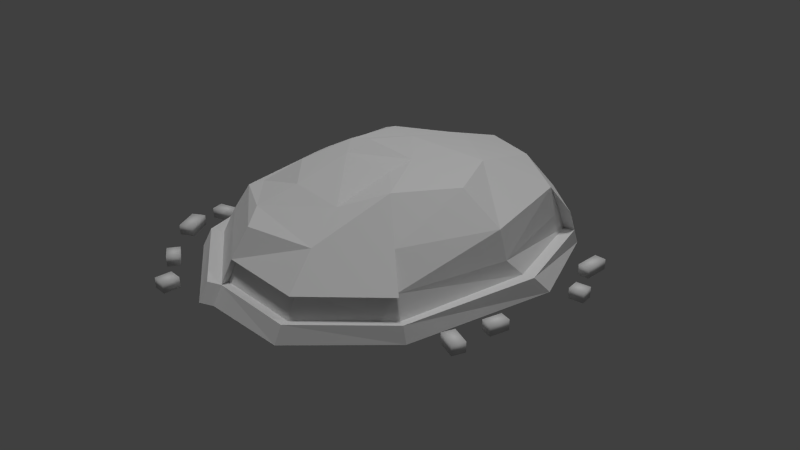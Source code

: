 # Source: quarry_1.blend  (saved by Blender 2.76.0; exported with 4.5.12 LTS)
import bpy
from mathutils import Matrix  # noqa: F401  (used for matrix-valued properties, if any)

bpy.ops.wm.read_factory_settings(use_empty=True)
scene = bpy.context.scene
scene.name = 'Scene'

# ---- collections
col_collection_1 = bpy.data.collections.new('Collection 1'); scene.collection.children.link(col_collection_1)

# ---- materials (node trees are filled in below, after node groups)
mat_material = bpy.data.materials.new('Material')
mat_material.alpha_threshold = 0.0
mat_material.use_transparent_shadow = False
mat_material.roughness = 0.5
mat_material.line_color = (0.0, 0.0, 0.0, 1.0)

# ---- material node trees

# ---- world
world_world = bpy.data.worlds.new('World'); scene.world = world_world
world_world.color = (0.05088, 0.05088, 0.05088)
world_world.use_sun_shadow = False
world_world.sun_shadow_jitter_overblur = 0.0
world_world.cycles.sampling_method = 'MANUAL'
world_world.cycles.sample_map_resolution = 256

# ---- cameras
cam_camera = bpy.data.cameras.new('Camera')
cam_camera.clip_end = 100.0
cam_camera.lens = 35.0
cam_camera.sensor_width = 32.0
cam_camera.sensor_height = 18.0
cam_camera.ortho_scale = 7.314
cam_camera.dof.focus_distance = 0.0
cam_camera.dof.aperture_fstop = 128.0

# ---- lights
light_hemi = bpy.data.lights.new('Hemi', 'SUN')
light_hemi.transmission_factor = 0.0
light_hemi.angle = 0.1993
light_hemi.energy = 1.0
light_hemi.shadow_buffer_clip_start = 0.5
light_hemi.shadow_soft_size = 0.1
light_hemi.shadow_cascade_max_distance = 1000.0
light_hemi.cycles.use_multiple_importance_sampling = False
light_lamp = bpy.data.lights.new('Lamp', 'POINT')
light_lamp.transmission_factor = 0.0
light_lamp.cutoff_distance = 30.0
light_lamp.energy = 100.0
light_lamp.shadow_buffer_clip_start = 1.001
light_lamp.shadow_soft_size = 0.1
light_lamp.shadow_maximum_resolution = 0.006
light_lamp.use_absolute_resolution = True
light_lamp.cycles.use_multiple_importance_sampling = False

# ---- meshes
me_cube = bpy.data.meshes.new('Cube')
me_cube.from_pydata([(1.78, -1.119, 2.98e-08), (-1.559, -1.361, 2.98e-08), (-1.373, 1.923, 2.98e-08), (1.627, 2.13, 2.98e-08), (1.627, -1.077, 0.5027), (-1.486, -1.077, 0.5027), (-1.584, 2.063, 0.5027), (1.627, 1.923, 0.5027), (-0.3544, -1.874, 0.5027), (-0.3544, -2.174, 2.98e-08), (0.127, 2.674, 2.98e-08), (-0.4287, 2.733, 0.5027), (-2.038, 0.4225, 0.5027), (-2.038, 0.4225, 2.98e-08), (2.166, 0.8587, 2.98e-08), (1.847, 0.4222, 0.4646), (0.7853, -1.898, 0.5027), (0.7992, -2.144, 2.98e-08), (-0.3114, -1.637, 0.8567), (-1.312, -0.932, 0.8567), (1.756, 0.3923, 0.8471), (1.441, 1.721, 0.8567), (-1.59, 0.3701, 0.8567), (-1.631, 1.733, 0.8567), (-0.2815, 2.617, 0.8567), (0.6181, -1.445, 0.8567), (1.276, -0.8032, 0.8567), (-0.5306, -1.348, 0.957), (-1.158, -0.8032, 0.9206), (-0.3292, -0.8871, 1.159), (-0.764, -0.4729, 1.233), (1.248, 0.307, 1.233), (0.8544, 1.087, 1.233), (-1.219, 0.307, 1.059), (-0.8149, 1.16, 1.233), (-0.2144, 1.911, 1.085), (0.4168, -0.8993, 1.104), (0.8544, -0.4729, 1.283), (-0.1138, 0.8084, 1.37), (-0.4283, 0.05277, 1.457), (0.4099, -0.06214, 1.286), (0.4002, 0.307, 1.343), (-0.207, -0.2062, 1.4), (-0.1748, 0.1434, 1.492), (0.5128, 2.379, 0.8567), (0.9304, 2.458, 0.5027), (0.7933, -2.039, 0.2134), (1.717, -1.102, 0.2066), (-0.3544, -2.039, 0.2274), (-1.528, -1.24, 0.2144), (-2.038, 0.4225, 0.2441), (-0.4983, -2.277, 0.02703), (-1.703, -1.463, 0.02703), (-2.182, 0.3204, 0.02703), (-0.4983, -2.141, 0.2545), (-1.672, -1.342, 0.2414), (-2.182, 0.3204, 0.2711), (1.607, -1.041, 0.1823), (1.517, -1.017, 0.4784), (0.7328, -1.772, 0.4747), (-0.4069, -1.749, 0.4747), (-0.4069, -1.913, 0.1994), (0.7408, -1.914, 0.1853), (1.627, 2.043, 0.2108), (2.089, 0.6447, 0.2466), (1.459, 1.918, 0.4821), (1.459, 2.038, 0.1902), (1.922, 0.6403, 0.226), (2.214, -0.07412, 2.98e-08), (2.214, -0.07412, 0.1396), (2.362, -0.1111, 2.98e-08), (2.362, -0.1111, 0.1396), (2.152, -0.3217, 2.98e-08), (2.152, -0.3217, 0.1396), (2.301, -0.3587, 2.98e-08), (2.301, -0.3587, 0.1396), (2.143, 1.78, 2.98e-08), (2.143, 1.78, 0.1396), (2.296, 1.78, 2.98e-08), (2.296, 1.78, 0.1396), (2.143, 1.44, 2.98e-08), (2.143, 1.44, 0.1396), (2.296, 1.44, 2.98e-08), (2.296, 1.44, 0.1396), (2.377, 1.071, 2.98e-08), (2.377, 1.071, 0.1396), (2.568, 1.101, 2.98e-08), (2.568, 1.101, 0.1396), (2.403, 0.8993, 2.98e-08), (2.403, 0.8993, 0.1396), (2.594, 0.9283, 2.98e-08), (2.594, 0.9283, 0.1396), (2.076, -0.671, 2.98e-08), (2.076, -0.671, 0.1396), (2.324, -0.7647, 2.98e-08), (2.324, -0.7647, 0.1396), (2.014, -0.834, 2.98e-08), (2.014, -0.834, 0.1396), (2.263, -0.9277, 2.98e-08), (2.263, -0.9277, 0.1396), (-2.353, -0.1325, 2.98e-08), (-2.353, -0.1325, 0.1396), (-2.159, -0.1325, 2.98e-08), (-2.159, -0.1325, 0.1396), (-2.353, -0.3067, 2.98e-08), (-2.353, -0.3067, 0.1396), (-2.159, -0.3067, 2.98e-08), (-2.159, -0.3067, 0.1396), (-2.433, -1.172, 2.98e-08), (-2.433, -1.172, 0.1396), (-2.267, -1.074, 2.98e-08), (-2.267, -1.074, 0.1396), (-2.245, -1.488, 2.98e-08), (-2.245, -1.488, 0.1396), (-2.079, -1.389, 2.98e-08), (-2.079, -1.389, 0.1396), (-1.689, -1.801, 2.98e-08), (-1.689, -1.801, 0.1396), (-1.481, -1.93, 2.98e-08), (-1.481, -1.93, 0.1396), (-1.781, -1.95, 2.98e-08), (-1.781, -1.95, 0.1396), (-1.572, -2.078, 2.98e-08), (-1.572, -2.078, 0.1396), (-1.197, -2.219, 2.98e-08), (-1.197, -2.219, 0.1396), (-1.004, -2.223, 2.98e-08), (-1.004, -2.223, 0.1396), (-1.202, -2.442, 2.98e-08), (-1.202, -2.442, 0.1396), (-1.009, -2.447, 2.98e-08), (-1.009, -2.447, 0.1396), (-2.43, -0.7076, 2.98e-08), (-2.43, -0.7076, 0.1396), (-2.132, -0.6189, 2.98e-08), (-2.132, -0.6189, 0.1396), (-2.38, -0.8746, 2.98e-08), (-2.38, -0.8746, 0.1396), (-2.082, -0.7858, 2.98e-08), (-2.082, -0.7858, 0.1396), (-0.9688, 2.442, 0.291), (-1.836, 1.293, 0.2512), (-1.764, 1.306, 0.7414), (-0.9425, 2.335, 0.677), (-0.9898, 2.153, 0.8567)], [], [(0, 17, 9, 1, 13, 2, 10, 3, 14), (63, 7, 65, 66), (0, 47, 46, 17), (49, 5, 12, 50), (10, 2, 140), (64, 14, 3, 63), (48, 8, 5, 49), (7, 63, 3, 45), (2, 13, 141), (47, 0, 14, 64), (17, 46, 48, 9), (19, 18, 27, 28), (24, 11, 143), (6, 12, 142), (16, 4, 26, 25), (45, 11, 24), (12, 5, 19, 22), (5, 8, 18, 19), (8, 16, 25, 18), (27, 25, 36, 29), (23, 22, 33, 34), (44, 24, 35), (38, 32, 35), (28, 27, 29, 30), (25, 26, 37, 36), (18, 25, 27), (22, 28, 30, 33), (26, 4, 58), (22, 19, 28), (144, 23, 34), (36, 37, 40), (40, 41, 42), (37, 31, 41, 40), (39, 38, 35, 34), (32, 38, 41), (39, 42, 43), (31, 32, 41), (36, 40, 42, 29), (30, 39, 33), (29, 42, 39, 30), (39, 34, 33), (42, 41, 43), (41, 38, 43), (38, 39, 43), (45, 44, 21), (44, 35, 32), (21, 44, 32), (10, 11, 45), (3, 10, 45), (44, 45, 24), (7, 45, 21), (46, 47, 57, 62), (49, 50, 56, 55), (1, 9, 51, 52), (51, 54, 55, 52), (52, 55, 56, 53), (48, 49, 55, 54), (9, 48, 54, 51), (50, 13, 53, 56), (13, 1, 52, 53), (57, 58, 59, 62), (62, 59, 60, 61), (4, 16, 59, 58), (48, 46, 62, 61), (8, 48, 61, 60), (16, 8, 60, 59), (15, 67, 66, 65), (64, 63, 66, 67), (47, 64, 67, 57), (58, 57, 67, 15), (7, 21, 65), (58, 15, 20, 26), (69, 71, 70, 68), (71, 75, 74, 70), (75, 73, 72, 74), (73, 69, 68, 72), (68, 70, 74, 72), (73, 75, 71, 69), (77, 79, 78, 76), (79, 83, 82, 78), (83, 81, 80, 82), (81, 77, 76, 80), (76, 78, 82, 80), (81, 83, 79, 77), (85, 87, 86, 84), (87, 91, 90, 86), (91, 89, 88, 90), (89, 85, 84, 88), (84, 86, 90, 88), (89, 91, 87, 85), (93, 95, 94, 92), (95, 99, 98, 94), (99, 97, 96, 98), (97, 93, 92, 96), (92, 94, 98, 96), (97, 99, 95, 93), (101, 103, 102, 100), (103, 107, 106, 102), (107, 105, 104, 106), (105, 101, 100, 104), (100, 102, 106, 104), (105, 107, 103, 101), (109, 111, 110, 108), (111, 115, 114, 110), (115, 113, 112, 114), (113, 109, 108, 112), (108, 110, 114, 112), (113, 115, 111, 109), (117, 119, 118, 116), (119, 123, 122, 118), (123, 121, 120, 122), (121, 117, 116, 120), (116, 118, 122, 120), (121, 123, 119, 117), (125, 127, 126, 124), (127, 131, 130, 126), (131, 129, 128, 130), (129, 125, 124, 128), (124, 126, 130, 128), (129, 131, 127, 125), (133, 135, 134, 132), (135, 139, 138, 134), (139, 137, 136, 138), (137, 133, 132, 136), (132, 134, 138, 136), (137, 139, 135, 133), (2, 6, 140), (6, 23, 144, 143), (12, 22, 142), (13, 50, 12, 141), (6, 11, 140), (11, 10, 140), (141, 12, 6), (6, 2, 141), (22, 23, 142), (23, 6, 142), (24, 144, 35), (143, 144, 24), (11, 6, 143), (144, 34, 35), (20, 21, 32, 31), (26, 20, 31, 37), (15, 65, 21, 20)])
me_cube.polygons.foreach_set('use_smooth', [0, 0, 0, 0, 0, 0, 0, 0, 0, 0, 0, 0, 0, 0, 0, 0, 0, 0, 0, 0, 0, 0, 0, 0, 0, 0, 0, 0, 0, 0, 0, 0, 0, 0, 0, 0, 0, 0, 0, 0, 0, 0, 0, 0, 0, 0, 0, 0, 0, 0, 0, 0, 0, 0, 0, 0, 0, 0, 0, 0, 0, 0, 0, 0, 0, 0, 0, 0, 0, 0, 0, 0, 1, 1, 1, 1, 1, 1, 1, 1, 1, 1, 1, 1, 1, 1, 1, 1, 1, 1, 1, 1, 1, 1, 1, 1, 1, 1, 1, 1, 1, 1, 1, 1, 1, 1, 1, 1, 1, 1, 1, 1, 1, 1, 1, 1, 1, 1, 1, 1, 1, 1, 1, 1, 1, 1, 0, 0, 0, 0, 0, 0, 0, 0, 0, 0, 0, 0, 0, 0, 0, 0, 0])
_uv = me_cube.uv_layers.new(name='UVMap')
_uv.uv.foreach_set('vector', [0.6356, 9.333e-05, 0.9104, 0.1213, 0.9999, 0.3487, 0.9249, 0.6472, 0.6046, 0.8713, 0.2581, 0.8473, 9.644e-05, 0.6031, 9.333e-05, 0.2652, 0.2141, 0.06607, 3.865, 0.6067, 3.602, 0.6474, 3.599, 0.587, 3.738, 0.5388, 2.808, -0.6967, 2.759, -0.5219, 2.119, -0.5277, 2.024, -0.6967, 1.675, 0.5859, 1.825, 0.6095, 2.033, 1.215, 1.865, 1.31, 3.67, 1.707, 2.589, 2.018, 2.943, 1.64, 3.516, -0.1202, 3.712, -0.1894, 4.095, 0.5797, 3.865, 0.6067, 1.749, -0.06785, 1.904, 0.06322, 1.825, 0.6095, 1.675, 0.5859, 3.602, 0.6474, 3.865, 0.6067, 4.095, 0.5797, 3.551, 1.016, 2.589, 2.018, 1.631, 1.452, 2.26, 1.548, 2.759, -0.5219, 2.808, -0.6967, 3.712, -0.1894, 3.516, -0.1202, 2.024, -0.6967, 2.119, -0.5277, 1.749, -0.06785, 1.492, -0.1817, 2.039, 0.5953, 2.118, 0.2074, 2.155, 0.332, 2.112, 0.5954, 3.1, 1.237, 3.165, 1.446, 2.888, 1.389, 2.628, 1.544, 2.033, 1.215, 2.426, 1.28, 2.304, -0.1994, 2.636, -0.2213, 2.721, -0.01497, 2.393, 0.02645, 3.551, 1.016, 3.165, 1.446, 3.1, 1.237, 2.033, 1.215, 1.825, 0.6095, 2.039, 0.5953, 2.225, 1.007, 1.825, 0.6095, 1.904, 0.06322, 2.118, 0.2074, 2.039, 0.5953, 1.904, 0.06322, 2.304, -0.1994, 2.393, 0.02645, 2.118, 0.2074, 2.155, 0.332, 2.393, 0.02645, 2.489, 0.2284, 2.326, 0.4065, 2.581, 1.304, 2.225, 1.007, 2.34, 0.8795, 2.646, 0.9652, 3.268, 1.01, 3.1, 1.237, 2.951, 1.028, 2.73, 0.7338, 3.018, 0.59, 2.951, 1.028, 2.112, 0.5954, 2.155, 0.332, 2.326, 0.4065, 2.329, 0.5892, 2.393, 0.02645, 2.721, -0.01497, 2.687, 0.2625, 2.489, 0.2284, 2.118, 0.2074, 2.393, 0.02645, 2.155, 0.332, 2.225, 1.007, 2.112, 0.5954, 2.329, 0.5892, 2.34, 0.8795, 2.721, -0.01497, 2.636, -0.2213, 2.669, -0.259, 2.225, 1.007, 2.039, 0.5953, 2.112, 0.5954, 2.82, 1.289, 2.581, 1.304, 2.646, 0.9652, 2.489, 0.2284, 2.687, 0.2625, 2.666, 0.4314, 2.666, 0.4314, 2.74, 0.5153, 2.512, 0.538, 2.687, 0.2625, 2.919, 0.3324, 2.74, 0.5153, 2.666, 0.4314, 2.522, 0.6371, 2.73, 0.7338, 2.951, 1.028, 2.646, 0.9652, 3.018, 0.59, 2.73, 0.7338, 2.74, 0.5153, 2.522, 0.6371, 2.512, 0.538, 2.588, 0.6066, 2.919, 0.3324, 3.018, 0.59, 2.74, 0.5153, 2.489, 0.2284, 2.666, 0.4314, 2.512, 0.538, 2.326, 0.4065, 2.329, 0.5892, 2.522, 0.6371, 2.34, 0.8795, 2.326, 0.4065, 2.512, 0.538, 2.522, 0.6371, 2.329, 0.5892, 2.522, 0.6371, 2.646, 0.9652, 2.34, 0.8795, 2.512, 0.538, 2.74, 0.5153, 2.588, 0.6066, 2.74, 0.5153, 2.73, 0.7338, 2.588, 0.6066, 2.73, 0.7338, 2.522, 0.6371, 2.588, 0.6066, 3.551, 1.016, 3.268, 1.01, 3.38, 0.6178, 3.268, 1.01, 2.951, 1.028, 3.018, 0.59, 3.38, 0.6178, 3.268, 1.01, 3.018, 0.59, 3.67, 1.707, 3.165, 1.446, 3.551, 1.016, 4.095, 0.5797, 3.67, 1.707, 3.551, 1.016, 3.268, 1.01, 3.551, 1.016, 3.1, 1.237, 3.602, 0.6474, 3.551, 1.016, 3.38, 0.6178, 2.119, -0.5277, 2.759, -0.5219, 2.745, -0.4645, 2.143, -0.4679, 1.675, 0.5859, 1.865, 1.31, 1.782, 1.242, 1.585, 0.5945, 1.307, 0.5712, 1.492, -0.1817, 1.528, -0.03177, 1.411, 0.5675, 1.528, -0.03177, 1.673, 0.007968, 1.585, 0.5945, 1.411, 0.5675, 1.411, 0.5675, 1.585, 0.5945, 1.782, 1.242, 1.661, 1.326, 1.749, -0.06785, 1.675, 0.5859, 1.585, 0.5945, 1.673, 0.007968, 1.492, -0.1817, 1.749, -0.06785, 1.673, 0.007968, 1.528, -0.03177, 1.865, 1.31, 1.631, 1.452, 1.661, 1.326, 1.782, 1.242, 1.631, 1.452, 1.307, 0.5712, 1.411, 0.5675, 1.661, 1.326, 2.745, -0.4645, 2.669, -0.259, 2.287, -0.2583, 2.143, -0.4679, 2.143, -0.4679, 2.287, -0.2583, 1.903, -0.004416, 1.821, -0.06007, 2.636, -0.2213, 2.304, -0.1994, 2.287, -0.2583, 2.669, -0.259, 1.749, -0.06785, 2.119, -0.5277, 2.143, -0.4679, 1.821, -0.06007, 1.904, 0.06322, 1.749, -0.06785, 1.821, -0.06007, 1.903, -0.004416, 2.304, -0.1994, 1.904, 0.06322, 1.903, -0.004416, 2.287, -0.2583, 3.277, 0.002538, 3.463, -0.06192, 3.738, 0.5388, 3.599, 0.587, 3.516, -0.1202, 3.865, 0.6067, 3.738, 0.5388, 3.463, -0.06192, 2.759, -0.5219, 3.516, -0.1202, 3.463, -0.06192, 2.745, -0.4645, 2.669, -0.259, 2.745, -0.4645, 3.463, -0.06192, 3.277, 0.002538, 3.602, 0.6474, 3.38, 0.6178, 3.599, 0.587, 2.669, -0.259, 3.277, 0.002538, 3.115, 0.1791, 2.721, -0.01497, 0.999, 0.001001, 0.6677, 0.001001, 0.6677, 0.3323, 0.999, 0.3323, 0.3323, 0.001001, 0.001001, 0.001001, 0.001001, 0.3323, 0.3323, 0.3323, 0.3323, 0.3343, 0.001001, 0.3343, 0.001001, 0.6657, 0.3323, 0.6657, 0.6657, 0.001001, 0.3343, 0.001001, 0.3343, 0.3323, 0.6657, 0.3323, 0.6657, 0.3343, 0.3343, 0.3343, 0.3343, 0.6657, 0.6657, 0.6657, 0.3323, 0.6677, 0.001001, 0.6677, 0.001001, 0.999, 0.3323, 0.999, 0.999, 0.001001, 0.6677, 0.001001, 0.6677, 0.3323, 0.999, 0.3323, 0.3323, 0.001001, 0.001001, 0.001001, 0.001001, 0.3323, 0.3323, 0.3323, 0.3323, 0.3343, 0.001001, 0.3343, 0.001001, 0.6657, 0.3323, 0.6657, 0.6657, 0.001001, 0.3343, 0.001001, 0.3343, 0.3323, 0.6657, 0.3323, 0.6657, 0.3343, 0.3343, 0.3343, 0.3343, 0.6657, 0.6657, 0.6657, 0.3323, 0.6677, 0.001001, 0.6677, 0.001001, 0.999, 0.3323, 0.999, 0.999, 0.001001, 0.6677, 0.001001, 0.6677, 0.3323, 0.999, 0.3323, 0.3323, 0.001001, 0.001001, 0.001001, 0.001001, 0.3323, 0.3323, 0.3323, 0.3323, 0.3343, 0.001001, 0.3343, 0.001001, 0.6657, 0.3323, 0.6657, 0.6657, 0.001001, 0.3343, 0.001001, 0.3343, 0.3323, 0.6657, 0.3323, 0.6657, 0.3343, 0.3343, 0.3343, 0.3343, 0.6657, 0.6657, 0.6657, 0.3323, 0.6677, 0.001001, 0.6677, 0.001001, 0.999, 0.3323, 0.999, 0.999, 0.001001, 0.6677, 0.001001, 0.6677, 0.3323, 0.999, 0.3323, 0.3323, 0.001001, 0.001001, 0.001001, 0.001001, 0.3323, 0.3323, 0.3323, 0.3323, 0.3343, 0.001001, 0.3343, 0.001001, 0.6657, 0.3323, 0.6657, 0.6657, 0.001001, 0.3343, 0.001001, 0.3343, 0.3323, 0.6657, 0.3323, 0.6657, 0.3343, 0.3343, 0.3343, 0.3343, 0.6657, 0.6657, 0.6657, 0.3323, 0.6677, 0.001001, 0.6677, 0.001001, 0.999, 0.3323, 0.999, 0.999, 0.001001, 0.6677, 0.001001, 0.6677, 0.3323, 0.999, 0.3323, 0.3323, 0.001001, 0.001001, 0.001001, 0.001001, 0.3323, 0.3323, 0.3323, 0.3323, 0.3343, 0.001001, 0.3343, 0.001001, 0.6657, 0.3323, 0.6657, 0.6657, 0.001001, 0.3343, 0.001001, 0.3343, 0.3323, 0.6657, 0.3323, 0.6657, 0.3343, 0.3343, 0.3343, 0.3343, 0.6657, 0.6657, 0.6657, 0.3323, 0.6677, 0.001001, 0.6677, 0.001001, 0.999, 0.3323, 0.999, 0.999, 0.001001, 0.6677, 0.001001, 0.6677, 0.3323, 0.999, 0.3323, 0.3323, 0.001001, 0.001001, 0.001001, 0.001001, 0.3323, 0.3323, 0.3323, 0.3323, 0.3343, 0.001001, 0.3343, 0.001001, 0.6657, 0.3323, 0.6657, 0.6657, 0.001001, 0.3343, 0.001001, 0.3343, 0.3323, 0.6657, 0.3323, 0.6657, 0.3343, 0.3343, 0.3343, 0.3343, 0.6657, 0.6657, 0.6657, 0.3323, 0.6677, 0.001001, 0.6677, 0.001001, 0.999, 0.3323, 0.999, 0.999, 0.001001, 0.6677, 0.001001, 0.6677, 0.3323, 0.999, 0.3323, 0.3323, 0.001001, 0.001001, 0.001001, 0.001001, 0.3323, 0.3323, 0.3323, 0.3323, 0.3343, 0.001001, 0.3343, 0.001001, 0.6657, 0.3323, 0.6657, 0.6657, 0.001001, 0.3343, 0.001001, 0.3343, 0.3323, 0.6657, 0.3323, 0.6657, 0.3343, 0.3343, 0.3343, 0.3343, 0.6657, 0.6657, 0.6657, 0.3323, 0.6677, 0.001001, 0.6677, 0.001001, 0.999, 0.3323, 0.999, 0.999, 0.001001, 0.6677, 0.001001, 0.6677, 0.3323, 0.999, 0.3323, 0.3323, 0.001001, 0.001001, 0.001001, 0.001001, 0.3323, 0.3323, 0.3323, 0.3323, 0.3343, 0.001001, 0.3343, 0.001001, 0.6657, 0.3323, 0.6657, 0.6657, 0.001001, 0.3343, 0.001001, 0.3343, 0.3323, 0.6657, 0.3323, 0.6657, 0.3343, 0.3343, 0.3343, 0.3343, 0.6657, 0.6657, 0.6657, 0.3323, 0.6677, 0.001001, 0.6677, 0.001001, 0.999, 0.3323, 0.999, 0.999, 0.001001, 0.6677, 0.001001, 0.6677, 0.3323, 0.999, 0.3323, 0.3323, 0.001001, 0.001001, 0.001001, 0.001001, 0.3323, 0.3323, 0.3323, 0.3323, 0.3343, 0.001001, 0.3343, 0.001001, 0.6657, 0.3323, 0.6657, 0.6657, 0.001001, 0.3343, 0.001001, 0.3343, 0.3323, 0.6657, 0.3323, 0.6657, 0.3343, 0.3343, 0.3343, 0.3343, 0.6657, 0.6657, 0.6657, 0.3323, 0.6677, 0.001001, 0.6677, 0.001001, 0.999, 0.3323, 0.999, 2.589, 2.018, 2.628, 1.544, 2.943, 1.64, 2.628, 1.544, 2.581, 1.304, 2.82, 1.289, 2.888, 1.389, 2.033, 1.215, 2.225, 1.007, 2.426, 1.28, 1.631, 1.452, 1.865, 1.31, 2.033, 1.215, 2.26, 1.548, 2.628, 1.544, 3.165, 1.446, 2.943, 1.64, 3.165, 1.446, 3.67, 1.707, 2.943, 1.64, 2.26, 1.548, 2.033, 1.215, 2.628, 1.544, 2.628, 1.544, 2.589, 2.018, 2.26, 1.548, 2.225, 1.007, 2.581, 1.304, 2.426, 1.28, 2.581, 1.304, 2.628, 1.544, 2.426, 1.28, 3.1, 1.237, 2.82, 1.289, 2.951, 1.028, 2.888, 1.389, 2.82, 1.289, 3.1, 1.237, 3.165, 1.446, 2.628, 1.544, 2.888, 1.389, 2.82, 1.289, 2.646, 0.9652, 2.951, 1.028, 3.115, 0.1791, 3.38, 0.6178, 3.018, 0.59, 2.919, 0.3324, 2.721, -0.01497, 3.115, 0.1791, 2.919, 0.3324, 2.687, 0.2625, 3.277, 0.002538, 3.599, 0.587, 3.38, 0.6178, 3.115, 0.1791])
me_cube.materials.append(mat_material)
me_cube.use_remesh_preserve_volume = False
me_cube.use_remesh_preserve_attributes = False
me_cube.use_mirror_vertex_groups = False
me_cube.update()

# ---- objects
ob_hemi = bpy.data.objects.new('Hemi', light_hemi)
ob_cube = bpy.data.objects.new('Cube', me_cube)
ob_lamp = bpy.data.objects.new('Lamp', light_lamp)
ob_camera = bpy.data.objects.new('Camera', cam_camera)

# ---- transforms, parenting, visibility, modifiers, constraints
ob_hemi.location = (-0.5134, 0.5541, -2.873)
ob_hemi.lineart.crease_threshold = 0.0
ob_cube.location = (0.0, 0.0, 0.0)
ob_cube.lock_rotations_4d = False
ob_cube.empty_display_type = 'ARROWS'
ob_cube.lineart.crease_threshold = 0.0
ob_lamp.location = (4.076, 1.005, 5.904)
ob_lamp.rotation_euler = (0.6503, 0.05522, 1.866)
ob_lamp.lock_rotations_4d = False
ob_lamp.empty_display_type = 'ARROWS'
ob_lamp.color = (0.0, 0.0, 0.0, 0.0)
ob_lamp.lineart.crease_threshold = 0.0
ob_camera.location = (7.481, -6.508, 5.344)
ob_camera.rotation_euler = (1.109, 0.01082, 0.8149)
ob_camera.lock_rotations_4d = False
ob_camera.empty_display_type = 'ARROWS'
ob_camera.color = (0.0, 0.0, 0.0, 0.0)
ob_camera.display_type = 'WIRE'
ob_camera.lineart.crease_threshold = 0.0

# ---- collection membership
col_collection_1.objects.link(ob_hemi)
col_collection_1.objects.link(ob_cube)
col_collection_1.objects.link(ob_lamp)
col_collection_1.objects.link(ob_camera)

# ---- scene / render settings (as saved in the file)
scene.camera = ob_camera
scene.frame_start = 1; scene.frame_end = 250; scene.frame_set(96)
scene.render.engine = 'BLENDER_EEVEE_NEXT'
scene.render.resolution_percentage = 50
scene.render.dither_intensity = 0.0
scene.cycles.use_denoising = False
scene.cycles.samples = 10
scene.cycles.sampling_pattern = 'TABULATED_SOBOL'
scene.cycles.light_sampling_threshold = 0.0
scene.cycles.use_adaptive_sampling = False
scene.cycles.use_light_tree = False
scene.cycles.blur_glossy = 0.0
scene.cycles.pixel_filter_type = 'GAUSSIAN'
scene.cycles.sample_clamp_indirect = 0.0
scene.view_settings.view_transform = 'Standard'
bpy.context.view_layer.update()
